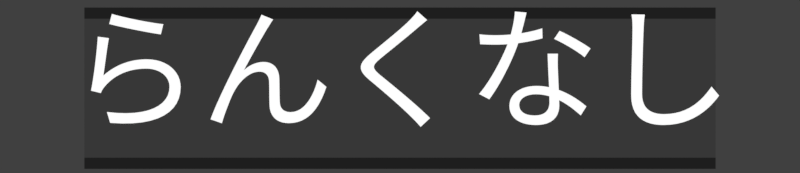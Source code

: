 # Source: rendermarker.unranked.blend  (saved by Blender 2.78.0; exported with 4.5.12 LTS)
import bpy
from mathutils import Matrix  # noqa: F401  (used for matrix-valued properties, if any)

bpy.ops.wm.read_factory_settings(use_empty=True)
scene = bpy.context.scene
scene.name = 'ready_messages'

# ---- collections
col_collection_1 = bpy.data.collections.new('Collection 1'); scene.collection.children.link(col_collection_1)

# ---- materials (node trees are filled in below, after node groups)
mat_lightergreen = bpy.data.materials.new('lightergreen')
mat_white = bpy.data.materials.new('white')
mat_white.alpha_threshold = 0.0
mat_white.roughness = 0.5
mat_black__75trans = bpy.data.materials.new('black-.75trans')
mat_black__75trans.alpha_threshold = 0.0
mat_black__75trans.roughness = 0.5
mat_black__25trans = bpy.data.materials.new('black-.25trans')
mat_black__25trans.alpha_threshold = 0.0
mat_black__25trans.roughness = 0.5

# ---- material node trees
mat_white.use_nodes = True; mat_white.node_tree.nodes.clear()
_N = mat_white.node_tree.nodes; _L = mat_white.node_tree.links
n0 = _N.new('ShaderNodeOutputMaterial'); n0.name = 'Material Output'; n0.location = (300, 300)
n1 = _N.new('ShaderNodeEmission'); n1.name = 'Emission'; n1.location = (10, 300)
_L.new(n1.outputs[0], n0.inputs[0])
n0.is_active_output = True
mat_black__75trans.use_nodes = True; mat_black__75trans.node_tree.nodes.clear()
_N = mat_black__75trans.node_tree.nodes; _L = mat_black__75trans.node_tree.links
n0 = _N.new('ShaderNodeOutputMaterial'); n0.name = 'Material Output'; n0.location = (300, 300)
n1 = _N.new('ShaderNodeMixShader'); n1.name = 'Mix Shader'; n1.location = (10, 300)
n1.inputs[0].default_value = 0.75
n2 = _N.new('ShaderNodeEmission'); n2.name = 'Emission'; n2.location = (-180, 200)
n2.inputs[0].default_value = (0.0, 0.0, 0.0, 1.0)
n3 = _N.new('ShaderNodeBsdfTransparent'); n3.name = 'Transparent BSDF'; n3.location = (-180, 100)
_L.new(n1.outputs[0], n0.inputs[0])
_L.new(n2.outputs[0], n1.inputs[1])
_L.new(n3.outputs[0], n1.inputs[2])
n0.is_active_output = True
mat_black__25trans.use_nodes = True; mat_black__25trans.node_tree.nodes.clear()
_N = mat_black__25trans.node_tree.nodes; _L = mat_black__25trans.node_tree.links
n0 = _N.new('ShaderNodeOutputMaterial'); n0.name = 'Material Output'; n0.location = (300, 300)
n1 = _N.new('ShaderNodeMixShader'); n1.name = 'Mix Shader'; n1.location = (10, 300)
n1.inputs[0].default_value = 0.25
n2 = _N.new('ShaderNodeEmission'); n2.name = 'Emission'; n2.location = (-180, 200)
n2.inputs[0].default_value = (0.0, 0.0, 0.0, 1.0)
n3 = _N.new('ShaderNodeBsdfTransparent'); n3.name = 'Transparent BSDF'; n3.location = (-180, 100)
_L.new(n1.outputs[0], n0.inputs[0])
_L.new(n2.outputs[0], n1.inputs[1])
_L.new(n3.outputs[0], n1.inputs[2])
n0.is_active_output = True

# ---- world
world_world_002 = bpy.data.worlds.new('World.002'); scene.world = world_world_002
world_world_002.color = (0.05088, 0.05088, 0.05088)
world_world_002.use_sun_shadow = False
world_world_002.sun_shadow_jitter_overblur = 0.0
world_world_002.cycles.sampling_method = 'MANUAL'

# ---- cameras
cam_camera_015 = bpy.data.cameras.new('Camera.015')
cam_camera_015.type = 'ORTHO'
cam_camera_015.clip_end = 100.0
cam_camera_015.lens = 35.0
cam_camera_015.sensor_width = 32.0
cam_camera_015.sensor_height = 18.0
cam_camera_015.ortho_scale = 4.2
cam_camera_015.dof.focus_distance = 0.0

# ---- meshes
me_circle_002 = bpy.data.meshes.new('Circle.002')
me_circle_002.from_pydata([(-1.657, -0.4235, 0.0), (1.657, -0.4235, 0.0), (-1.657, 0.4235, 0.0), (1.657, 0.4235, 0.0), (1.657, 0.3641, 0.0), (1.657, 0.3648, 0.0), (1.657, 0.3632, 0.0), (1.657, 0.3619, 0.0), (1.657, 0.3605, 0.0), (1.657, 0.3608, 0.0), (1.657, 0.358, 0.0), (1.657, -0.3648, 0.0), (1.657, -0.3641, 0.0), (1.657, -0.3632, 0.0), (1.657, -0.3619, 0.0), (1.657, -0.3609, 0.0), (1.657, -0.3605, 0.0), (1.657, -0.358, 0.0), (-1.657, -0.3641, 0.0), (-1.657, -0.3648, 0.0), (-1.657, -0.3632, 0.0), (-1.657, -0.3619, 0.0), (-1.657, -0.3609, 0.0), (-1.657, -0.3605, 0.0), (-1.657, -0.358, 0.0), (-1.657, 0.3648, 0.0), (-1.657, 0.3641, 0.0), (-1.657, 0.3632, 0.0), (-1.657, 0.3619, 0.0), (-1.657, 0.3605, 0.0), (-1.657, 0.3608, 0.0), (-1.657, 0.358, 0.0)], [(9, 8), (15, 16), (23, 22), (29, 30)], [(19, 11, 1, 0), (5, 25, 2, 3), (4, 6, 7, 9, 10, 17, 15, 14, 13, 12, 11, 19, 18, 20, 21, 22, 24, 31, 30, 28, 27, 26, 25, 5)])
me_circle_002.polygons.foreach_set('material_index', [1, 1, 0])
me_circle_002.materials.append(mat_black__75trans)
me_circle_002.materials.append(mat_black__25trans)
me_circle_002.use_remesh_preserve_volume = False
me_circle_002.use_remesh_preserve_attributes = False
me_circle_002.use_mirror_vertex_groups = False
me_circle_002.update()

# ---- curves / text
txt_text = bpy.data.curves.new('Text', 'FONT')
txt_text.dimensions = '2D'
txt_text.body = '/                /'
txt_text.materials.append(mat_lightergreen)
txt_text.use_path_clamp = True
txt_text.bevel_resolution = 0
txt_text.align_x = 'CENTER'
txt_text.align_y = 'CENTER'
txt_text.space_line = 0.53
txt_text_011 = bpy.data.curves.new('Text.011', 'FONT')
txt_text_011.dimensions = '2D'
txt_text_011.body = 'らんくなし'
txt_text_011.materials.append(mat_white)
txt_text_011.use_path_clamp = True
txt_text_011.bevel_resolution = 0
txt_text_011.align_x = 'CENTER'
txt_text_011.align_y = 'CENTER'
txt_text_011.size = 0.72

# ---- objects
ob_text = bpy.data.objects.new('Text', txt_text)
ob_cam_rank_acc_combo = bpy.data.objects.new('cam.rank_acc_combo', cam_camera_015)
ob_text_001 = bpy.data.objects.new('Text.001', txt_text_011)
ob_circle_025 = bpy.data.objects.new('Circle.025', me_circle_002)

# ---- transforms, parenting, visibility, modifiers, constraints
ob_text.location = (0.0, -1.224, -1.5e-07)
ob_text.lineart.crease_threshold = 0.0
ob_cam_rank_acc_combo.location = (0.0, -1.267, 5.0)
ob_cam_rank_acc_combo.lock_rotations_4d = False
ob_cam_rank_acc_combo.empty_display_type = 'ARROWS'
ob_cam_rank_acc_combo.color = (0.0, 0.0, 0.0, 0.0)
ob_cam_rank_acc_combo.display_type = 'WIRE'
ob_cam_rank_acc_combo.lineart.crease_threshold = 0.0
ob_text_001.parent = ob_cam_rank_acc_combo
ob_text_001.matrix_parent_inverse = Matrix(((1.0, 0.0, 0.0, 0.0), (0.0, 1.0, 0.0, 5.556), (0.0, -5.96e-08, 1.0, -5.0), (0.0, 0.0, 0.0, 1.0)))
ob_text_001.location = (0.0, -5.513, -1.806e-09)
ob_text_001.scale = (0.9704, 0.9704, 0.9704)
ob_text_001.lineart.crease_threshold = 0.0
ob_circle_025.location = (0.0, -1.276, -0.08946)
ob_circle_025.lineart.crease_threshold = 0.0

# ---- collection membership
col_collection_1.objects.link(ob_text)
col_collection_1.objects.link(ob_cam_rank_acc_combo)
col_collection_1.objects.link(ob_text_001)
col_collection_1.objects.link(ob_circle_025)

# ---- scene / render settings (as saved in the file)
scene.camera = ob_cam_rank_acc_combo
scene.frame_start = 1; scene.frame_end = 4; scene.frame_set(1)
scene.render.engine = 'CYCLES'
scene.render.image_settings.compression = 70
scene.render.resolution_x = 323
scene.render.resolution_y = 70
scene.render.fps = 30
scene.render.dither_intensity = 0.0
scene.render.film_transparent = True
scene.cycles.use_denoising = False
scene.cycles.samples = 20
scene.cycles.sampling_pattern = 'TABULATED_SOBOL'
scene.cycles.light_sampling_threshold = 0.0
scene.cycles.use_adaptive_sampling = False
scene.cycles.use_light_tree = False
scene.cycles.blur_glossy = 0.0
scene.cycles.max_bounces = 6
scene.cycles.diffuse_bounces = 6
scene.cycles.glossy_bounces = 6
scene.cycles.transmission_bounces = 6
scene.cycles.volume_bounces = 6
scene.cycles.transparent_max_bounces = 6
scene.cycles.sample_clamp_indirect = 0.0
scene.view_settings.view_transform = 'Standard'
bpy.context.view_layer.update()

